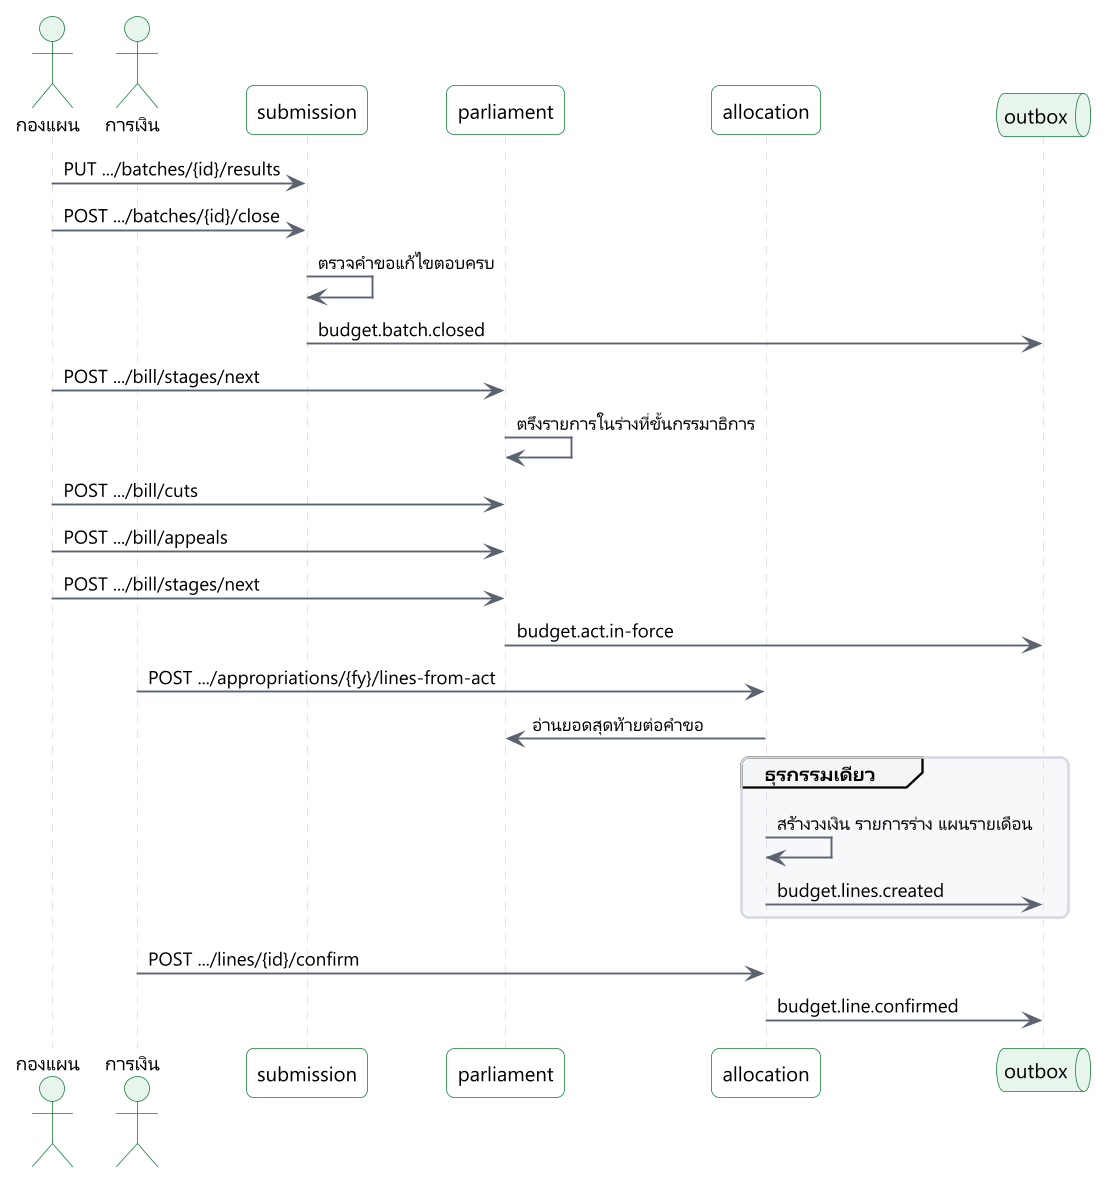

The diagram above was rendered by PlantUML. Its source (embedded in the PNG):
@startuml
!include include/common.puml
' title.th: จากผลพิจารณาถึงรายการจัดสรร
' title.en: From the Budget Bureau result to allocation lines
' desc.th: กองแผนบันทึกผลและปิดชุด ร่าง พ.ร.บ. ตั้งต้นจากผล การตัดลดและแปรญัตติปรับยอด เมื่อ พ.ร.บ. มีผล การเงินสร้างรายการจัดสรรร่างและแผนรายเดือนจากแผนรายไตรมาสของคำขอ
' desc.en: Planning records results and closes the batch. The bill starts from those results, and cuts and appeals change the amounts. When the act is in force, Finance creates draft lines and monthly plans from each request's quarterly plan.
skinparam sequenceMessageAlign left
actor "$t("กองแผน", "Planning")" as p
actor "$t("การเงิน", "Finance")" as f
participant "submission" as s
participant "parliament" as b
participant "allocation" as a
queue "outbox" as q
p -> s : PUT .../batches/{id}/results
p -> s : POST .../batches/{id}/close
s -> s : $t("ตรวจคำขอแก้ไขตอบครบ", "check revisions are answered")
s -> q : budget.batch.closed
p -> b : POST .../bill/stages/next
b -> b : $t("ตรึงรายการในร่างที่ขั้นกรรมาธิการ", "fix the bill items at the committee stage")
p -> b : POST .../bill/cuts
p -> b : POST .../bill/appeals
p -> b : POST .../bill/stages/next
b -> q : budget.act.in-force
f -> a : POST .../appropriations/{fy}/lines-from-act
a -> b : $t("อ่านยอดสุดท้ายต่อคำขอ", "read the final amount per request")
group $t("ธุรกรรมเดียว", "One transaction")
  a -> a : $t("สร้างวงเงิน รายการร่าง แผนรายเดือน", "create appropriation, draft lines, monthly plans")
  a -> q : budget.lines.created
end
f -> a : POST .../lines/{id}/confirm
a -> q : budget.line.confirmed
@enduml